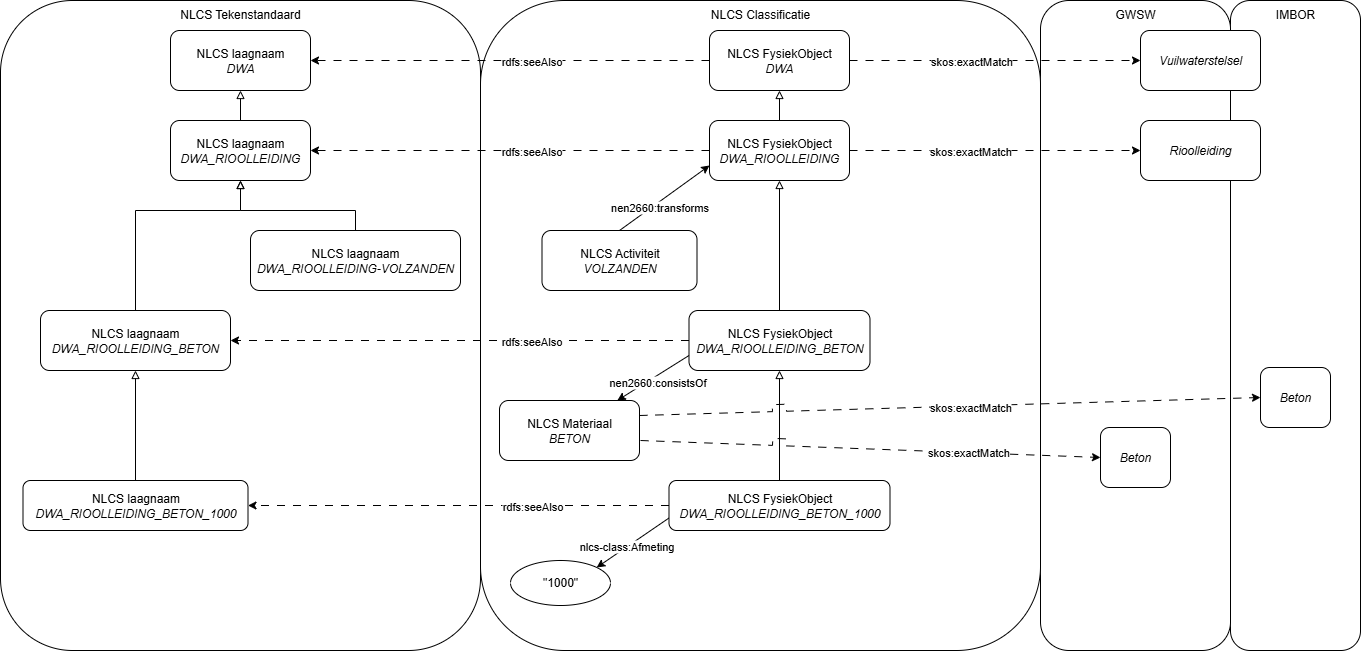

The diagram above was exported from draw.io. Its source (the exported page's mxGraphModel, read from the mxfile embedded in the PNG):
<mxGraphModel dx="2339" dy="1031" grid="1" gridSize="10" guides="1" tooltips="1" connect="1" arrows="1" fold="1" page="1" pageScale="1" pageWidth="850" pageHeight="1100" math="0" shadow="0">
  <root>
    <mxCell id="0" />
    <mxCell id="1" parent="0" />
    <mxCell id="g4_LSQxHM8NTxLbnwser-72" value="IMBOR" style="rounded=1;whiteSpace=wrap;html=1;verticalAlign=top;" parent="1" vertex="1">
      <mxGeometry x="1090" width="130" height="650" as="geometry" />
    </mxCell>
    <mxCell id="g4_LSQxHM8NTxLbnwser-62" value="GWSW" style="rounded=1;whiteSpace=wrap;html=1;verticalAlign=top;" parent="1" vertex="1">
      <mxGeometry x="900" width="190" height="650" as="geometry" />
    </mxCell>
    <mxCell id="g4_LSQxHM8NTxLbnwser-1" value="NLCS Tekenstandaard" style="rounded=1;whiteSpace=wrap;html=1;verticalAlign=top;" parent="1" vertex="1">
      <mxGeometry x="-140" width="480" height="650" as="geometry" />
    </mxCell>
    <mxCell id="g4_LSQxHM8NTxLbnwser-2" value="NLCS Classificatie" style="rounded=1;whiteSpace=wrap;html=1;verticalAlign=top;" parent="1" vertex="1">
      <mxGeometry x="340" width="560" height="650" as="geometry" />
    </mxCell>
    <mxCell id="g4_LSQxHM8NTxLbnwser-29" value="" style="edgeStyle=orthogonalEdgeStyle;rounded=0;orthogonalLoop=1;jettySize=auto;html=1;endArrow=block;endFill=0;" parent="1" source="g4_LSQxHM8NTxLbnwser-3" target="g4_LSQxHM8NTxLbnwser-28" edge="1">
      <mxGeometry relative="1" as="geometry" />
    </mxCell>
    <mxCell id="g4_LSQxHM8NTxLbnwser-3" value="NLCS laagnaam&lt;div&gt;&lt;i&gt;DWA_RIOOLLEIDING&lt;/i&gt;&lt;/div&gt;" style="rounded=1;whiteSpace=wrap;html=1;" parent="1" vertex="1">
      <mxGeometry x="30" y="120" width="140" height="60" as="geometry" />
    </mxCell>
    <mxCell id="g4_LSQxHM8NTxLbnwser-54" style="edgeStyle=orthogonalEdgeStyle;rounded=0;orthogonalLoop=1;jettySize=auto;html=1;endArrow=block;endFill=0;exitX=0.5;exitY=0;exitDx=0;exitDy=0;" parent="1" source="g4_LSQxHM8NTxLbnwser-4" edge="1">
      <mxGeometry relative="1" as="geometry">
        <mxPoint x="100" y="180" as="targetPoint" />
        <Array as="points">
          <mxPoint x="-5" y="210" />
          <mxPoint x="100" y="210" />
        </Array>
      </mxGeometry>
    </mxCell>
    <mxCell id="g4_LSQxHM8NTxLbnwser-4" value="NLCS laagnaam&lt;div&gt;&lt;i&gt;DWA_RIOOLLEIDING_BETON&lt;/i&gt;&lt;/div&gt;" style="rounded=1;whiteSpace=wrap;html=1;" parent="1" vertex="1">
      <mxGeometry x="-100" y="310" width="190" height="60" as="geometry" />
    </mxCell>
    <mxCell id="g4_LSQxHM8NTxLbnwser-7" style="edgeStyle=orthogonalEdgeStyle;rounded=0;orthogonalLoop=1;jettySize=auto;html=1;endArrow=block;endFill=0;" parent="1" source="g4_LSQxHM8NTxLbnwser-5" target="g4_LSQxHM8NTxLbnwser-4" edge="1">
      <mxGeometry relative="1" as="geometry" />
    </mxCell>
    <mxCell id="g4_LSQxHM8NTxLbnwser-5" value="NLCS laagnaam&lt;div&gt;&lt;i&gt;DWA_RIOOLLEIDING_BETON_1000&lt;/i&gt;&lt;/div&gt;" style="rounded=1;whiteSpace=wrap;html=1;" parent="1" vertex="1">
      <mxGeometry x="-117.5" y="480" width="225" height="50" as="geometry" />
    </mxCell>
    <mxCell id="g4_LSQxHM8NTxLbnwser-31" value="" style="edgeStyle=orthogonalEdgeStyle;rounded=0;orthogonalLoop=1;jettySize=auto;html=1;endArrow=block;endFill=0;" parent="1" source="g4_LSQxHM8NTxLbnwser-9" target="g4_LSQxHM8NTxLbnwser-30" edge="1">
      <mxGeometry relative="1" as="geometry" />
    </mxCell>
    <mxCell id="g4_LSQxHM8NTxLbnwser-55" style="edgeStyle=orthogonalEdgeStyle;rounded=0;orthogonalLoop=1;jettySize=auto;html=1;entryX=1;entryY=0.5;entryDx=0;entryDy=0;dashed=1;dashPattern=8 8;" parent="1" source="g4_LSQxHM8NTxLbnwser-9" target="g4_LSQxHM8NTxLbnwser-3" edge="1">
      <mxGeometry relative="1" as="geometry" />
    </mxCell>
    <mxCell id="g4_LSQxHM8NTxLbnwser-56" value="rdfs:seeAlso" style="edgeLabel;html=1;align=center;verticalAlign=middle;resizable=0;points=[];" parent="g4_LSQxHM8NTxLbnwser-55" vertex="1" connectable="0">
      <mxGeometry x="-0.0631" y="2" relative="1" as="geometry">
        <mxPoint x="8" y="-2" as="offset" />
      </mxGeometry>
    </mxCell>
    <mxCell id="g4_LSQxHM8NTxLbnwser-68" style="edgeStyle=orthogonalEdgeStyle;rounded=0;orthogonalLoop=1;jettySize=auto;html=1;entryX=0;entryY=0.5;entryDx=0;entryDy=0;dashed=1;dashPattern=8 8;" parent="1" source="g4_LSQxHM8NTxLbnwser-9" target="g4_LSQxHM8NTxLbnwser-65" edge="1">
      <mxGeometry relative="1" as="geometry" />
    </mxCell>
    <mxCell id="g4_LSQxHM8NTxLbnwser-70" value="skos:exactMatch" style="edgeLabel;html=1;align=center;verticalAlign=middle;resizable=0;points=[];" parent="g4_LSQxHM8NTxLbnwser-68" vertex="1" connectable="0">
      <mxGeometry x="-0.1844" relative="1" as="geometry">
        <mxPoint x="2" as="offset" />
      </mxGeometry>
    </mxCell>
    <mxCell id="g4_LSQxHM8NTxLbnwser-9" value="NLCS FysiekObject&lt;div&gt;&lt;i&gt;DWA_RIOOLLEIDING&lt;/i&gt;&lt;/div&gt;" style="rounded=1;whiteSpace=wrap;html=1;" parent="1" vertex="1">
      <mxGeometry x="569" y="120" width="140" height="60" as="geometry" />
    </mxCell>
    <mxCell id="g4_LSQxHM8NTxLbnwser-16" value="" style="edgeStyle=orthogonalEdgeStyle;rounded=0;orthogonalLoop=1;jettySize=auto;html=1;endArrow=block;endFill=0;" parent="1" source="g4_LSQxHM8NTxLbnwser-10" target="g4_LSQxHM8NTxLbnwser-9" edge="1">
      <mxGeometry relative="1" as="geometry" />
    </mxCell>
    <mxCell id="g4_LSQxHM8NTxLbnwser-57" style="edgeStyle=orthogonalEdgeStyle;rounded=0;orthogonalLoop=1;jettySize=auto;html=1;entryX=1;entryY=0.5;entryDx=0;entryDy=0;dashed=1;dashPattern=8 8;" parent="1" source="g4_LSQxHM8NTxLbnwser-10" target="g4_LSQxHM8NTxLbnwser-4" edge="1">
      <mxGeometry relative="1" as="geometry" />
    </mxCell>
    <mxCell id="g4_LSQxHM8NTxLbnwser-58" value="rdfs:seeAlso" style="edgeLabel;html=1;align=center;verticalAlign=middle;resizable=0;points=[];" parent="g4_LSQxHM8NTxLbnwser-57" vertex="1" connectable="0">
      <mxGeometry x="-0.5618" y="-2" relative="1" as="geometry">
        <mxPoint x="-58" y="2" as="offset" />
      </mxGeometry>
    </mxCell>
    <mxCell id="g4_LSQxHM8NTxLbnwser-10" value="NLCS FysiekObject&lt;div&gt;&lt;i&gt;DWA_RIOOLLEIDING_BETON&lt;/i&gt;&lt;/div&gt;" style="rounded=1;whiteSpace=wrap;html=1;" parent="1" vertex="1">
      <mxGeometry x="548.5" y="310" width="181" height="60" as="geometry" />
    </mxCell>
    <mxCell id="g4_LSQxHM8NTxLbnwser-14" style="edgeStyle=orthogonalEdgeStyle;rounded=0;orthogonalLoop=1;jettySize=auto;html=1;dashed=1;dashPattern=8 8;" parent="1" source="g4_LSQxHM8NTxLbnwser-11" target="g4_LSQxHM8NTxLbnwser-5" edge="1">
      <mxGeometry relative="1" as="geometry" />
    </mxCell>
    <mxCell id="g4_LSQxHM8NTxLbnwser-23" value="rdfs:seeAlso" style="edgeLabel;html=1;align=center;verticalAlign=middle;resizable=0;points=[];" parent="g4_LSQxHM8NTxLbnwser-14" vertex="1" connectable="0">
      <mxGeometry x="-0.3553" y="-3" relative="1" as="geometry">
        <mxPoint x="-2" y="3" as="offset" />
      </mxGeometry>
    </mxCell>
    <mxCell id="g4_LSQxHM8NTxLbnwser-20" value="" style="edgeStyle=orthogonalEdgeStyle;rounded=0;orthogonalLoop=1;jettySize=auto;html=1;endArrow=block;endFill=0;" parent="1" source="g4_LSQxHM8NTxLbnwser-11" target="g4_LSQxHM8NTxLbnwser-10" edge="1">
      <mxGeometry relative="1" as="geometry" />
    </mxCell>
    <mxCell id="g4_LSQxHM8NTxLbnwser-60" style="rounded=0;orthogonalLoop=1;jettySize=auto;html=1;exitX=0;exitY=0.75;exitDx=0;exitDy=0;entryX=1;entryY=0;entryDx=0;entryDy=0;" parent="1" source="g4_LSQxHM8NTxLbnwser-11" target="g4_LSQxHM8NTxLbnwser-59" edge="1">
      <mxGeometry relative="1" as="geometry" />
    </mxCell>
    <mxCell id="g4_LSQxHM8NTxLbnwser-61" value="nlcs-class:Afmeting" style="edgeLabel;html=1;align=center;verticalAlign=middle;resizable=0;points=[];" parent="g4_LSQxHM8NTxLbnwser-60" vertex="1" connectable="0">
      <mxGeometry x="0.1672" y="-1" relative="1" as="geometry">
        <mxPoint as="offset" />
      </mxGeometry>
    </mxCell>
    <mxCell id="g4_LSQxHM8NTxLbnwser-11" value="NLCS FysiekObject&lt;div&gt;&lt;i&gt;DWA_RIOOLLEIDING_BETON_1000&lt;/i&gt;&lt;/div&gt;" style="rounded=1;whiteSpace=wrap;html=1;" parent="1" vertex="1">
      <mxGeometry x="528.5" y="480" width="221" height="50" as="geometry" />
    </mxCell>
    <mxCell id="g4_LSQxHM8NTxLbnwser-19" value="" style="rounded=0;orthogonalLoop=1;jettySize=auto;html=1;exitX=0;exitY=0.75;exitDx=0;exitDy=0;" parent="1" source="g4_LSQxHM8NTxLbnwser-10" target="g4_LSQxHM8NTxLbnwser-12" edge="1">
      <mxGeometry relative="1" as="geometry" />
    </mxCell>
    <mxCell id="g4_LSQxHM8NTxLbnwser-21" value="nen2660:consistsOf" style="edgeLabel;html=1;align=center;verticalAlign=middle;resizable=0;points=[];" parent="g4_LSQxHM8NTxLbnwser-19" vertex="1" connectable="0">
      <mxGeometry x="-0.24" y="3" relative="1" as="geometry">
        <mxPoint x="-6" y="6" as="offset" />
      </mxGeometry>
    </mxCell>
    <mxCell id="g4_LSQxHM8NTxLbnwser-66" style="rounded=0;orthogonalLoop=1;jettySize=auto;html=1;entryX=0;entryY=0.5;entryDx=0;entryDy=0;jumpStyle=sharp;dashed=1;dashPattern=8 8;jumpSize=14;" parent="1" target="g4_LSQxHM8NTxLbnwser-64" edge="1">
      <mxGeometry relative="1" as="geometry">
        <mxPoint x="500" y="440" as="sourcePoint" />
      </mxGeometry>
    </mxCell>
    <mxCell id="g4_LSQxHM8NTxLbnwser-67" value="skos:exactMatch" style="edgeLabel;html=1;align=center;verticalAlign=middle;resizable=0;points=[];" parent="g4_LSQxHM8NTxLbnwser-66" vertex="1" connectable="0">
      <mxGeometry x="0.3708" y="-4" relative="1" as="geometry">
        <mxPoint x="12" y="-4" as="offset" />
      </mxGeometry>
    </mxCell>
    <mxCell id="g4_LSQxHM8NTxLbnwser-75" style="rounded=0;orthogonalLoop=1;jettySize=auto;html=1;exitX=1;exitY=0.25;exitDx=0;exitDy=0;entryX=0;entryY=0.5;entryDx=0;entryDy=0;jumpStyle=sharp;jumpSize=14;dashed=1;dashPattern=8 8;" parent="1" source="g4_LSQxHM8NTxLbnwser-12" target="g4_LSQxHM8NTxLbnwser-73" edge="1">
      <mxGeometry relative="1" as="geometry" />
    </mxCell>
    <mxCell id="g4_LSQxHM8NTxLbnwser-76" value="skos:exactMatch" style="edgeLabel;html=1;align=center;verticalAlign=middle;resizable=0;points=[];" parent="g4_LSQxHM8NTxLbnwser-75" vertex="1" connectable="0">
      <mxGeometry x="-0.0187" y="1" relative="1" as="geometry">
        <mxPoint x="26" y="1" as="offset" />
      </mxGeometry>
    </mxCell>
    <mxCell id="g4_LSQxHM8NTxLbnwser-12" value="NLCS Materiaal&lt;div&gt;&lt;i&gt;BETON&lt;/i&gt;&lt;/div&gt;" style="rounded=1;whiteSpace=wrap;html=1;" parent="1" vertex="1">
      <mxGeometry x="359" y="400" width="140" height="60" as="geometry" />
    </mxCell>
    <mxCell id="g4_LSQxHM8NTxLbnwser-28" value="NLCS laagnaam&lt;div&gt;&lt;i&gt;DWA&lt;/i&gt;&lt;/div&gt;" style="rounded=1;whiteSpace=wrap;html=1;" parent="1" vertex="1">
      <mxGeometry x="30" y="30" width="140" height="60" as="geometry" />
    </mxCell>
    <mxCell id="g4_LSQxHM8NTxLbnwser-36" style="edgeStyle=orthogonalEdgeStyle;rounded=0;orthogonalLoop=1;jettySize=auto;html=1;entryX=1;entryY=0.5;entryDx=0;entryDy=0;dashed=1;dashPattern=8 8;" parent="1" source="g4_LSQxHM8NTxLbnwser-30" target="g4_LSQxHM8NTxLbnwser-28" edge="1">
      <mxGeometry relative="1" as="geometry" />
    </mxCell>
    <mxCell id="g4_LSQxHM8NTxLbnwser-39" value="rdfs:seeAlso" style="edgeLabel;html=1;align=center;verticalAlign=middle;resizable=0;points=[];" parent="g4_LSQxHM8NTxLbnwser-36" vertex="1" connectable="0">
      <mxGeometry x="0.0024" relative="1" as="geometry">
        <mxPoint x="21" as="offset" />
      </mxGeometry>
    </mxCell>
    <mxCell id="g4_LSQxHM8NTxLbnwser-69" style="edgeStyle=orthogonalEdgeStyle;rounded=0;orthogonalLoop=1;jettySize=auto;html=1;entryX=0;entryY=0.5;entryDx=0;entryDy=0;dashed=1;dashPattern=8 8;" parent="1" source="g4_LSQxHM8NTxLbnwser-30" target="g4_LSQxHM8NTxLbnwser-63" edge="1">
      <mxGeometry relative="1" as="geometry" />
    </mxCell>
    <mxCell id="g4_LSQxHM8NTxLbnwser-71" value="skos:exactMatch" style="edgeLabel;html=1;align=center;verticalAlign=middle;resizable=0;points=[];" parent="g4_LSQxHM8NTxLbnwser-69" vertex="1" connectable="0">
      <mxGeometry x="-0.1411" y="-2" relative="1" as="geometry">
        <mxPoint x="-3" y="-2" as="offset" />
      </mxGeometry>
    </mxCell>
    <mxCell id="g4_LSQxHM8NTxLbnwser-30" value="NLCS FysiekObject&lt;div&gt;&lt;i&gt;DWA&lt;/i&gt;&lt;/div&gt;" style="rounded=1;whiteSpace=wrap;html=1;" parent="1" vertex="1">
      <mxGeometry x="569" y="30" width="140" height="60" as="geometry" />
    </mxCell>
    <mxCell id="g4_LSQxHM8NTxLbnwser-53" style="edgeStyle=orthogonalEdgeStyle;rounded=0;orthogonalLoop=1;jettySize=auto;html=1;endArrow=block;endFill=0;exitX=0.5;exitY=0;exitDx=0;exitDy=0;" parent="1" source="g4_LSQxHM8NTxLbnwser-41" target="g4_LSQxHM8NTxLbnwser-3" edge="1">
      <mxGeometry relative="1" as="geometry">
        <Array as="points">
          <mxPoint x="215" y="210" />
          <mxPoint x="100" y="210" />
        </Array>
      </mxGeometry>
    </mxCell>
    <mxCell id="g4_LSQxHM8NTxLbnwser-41" value="NLCS laagnaam&lt;div&gt;&lt;i&gt;DWA_RIOOLLEIDING-VOLZANDEN&lt;/i&gt;&lt;/div&gt;" style="rounded=1;whiteSpace=wrap;html=1;" parent="1" vertex="1">
      <mxGeometry x="110" y="230" width="210" height="60" as="geometry" />
    </mxCell>
    <mxCell id="g4_LSQxHM8NTxLbnwser-47" value="" style="rounded=0;orthogonalLoop=1;jettySize=auto;html=1;entryX=0;entryY=0.75;entryDx=0;entryDy=0;exitX=0.5;exitY=0;exitDx=0;exitDy=0;" parent="1" source="g4_LSQxHM8NTxLbnwser-46" target="g4_LSQxHM8NTxLbnwser-9" edge="1">
      <mxGeometry relative="1" as="geometry">
        <mxPoint x="530" y="190" as="targetPoint" />
      </mxGeometry>
    </mxCell>
    <mxCell id="g4_LSQxHM8NTxLbnwser-49" value="nen2660:transforms" style="edgeLabel;html=1;align=center;verticalAlign=middle;resizable=0;points=[];" parent="g4_LSQxHM8NTxLbnwser-47" vertex="1" connectable="0">
      <mxGeometry x="-0.13" relative="1" as="geometry">
        <mxPoint y="5" as="offset" />
      </mxGeometry>
    </mxCell>
    <mxCell id="g4_LSQxHM8NTxLbnwser-46" value="NLCS Activiteit&lt;div&gt;&lt;i style=&quot;background-color: transparent; color: light-dark(rgb(0, 0, 0), rgb(255, 255, 255));&quot;&gt;VOLZANDEN&lt;/i&gt;&lt;/div&gt;" style="rounded=1;whiteSpace=wrap;html=1;" parent="1" vertex="1">
      <mxGeometry x="401.5" y="230" width="155" height="60" as="geometry" />
    </mxCell>
    <mxCell id="g4_LSQxHM8NTxLbnwser-59" value="&quot;1000&quot;" style="ellipse;whiteSpace=wrap;html=1;" parent="1" vertex="1">
      <mxGeometry x="370" y="560" width="100" height="45" as="geometry" />
    </mxCell>
    <mxCell id="g4_LSQxHM8NTxLbnwser-63" value="&lt;i&gt;Vuilwaterstelsel&lt;/i&gt;" style="rounded=1;whiteSpace=wrap;html=1;" parent="1" vertex="1">
      <mxGeometry x="1000" y="30" width="120" height="60" as="geometry" />
    </mxCell>
    <mxCell id="g4_LSQxHM8NTxLbnwser-64" value="&lt;i&gt;Beton&lt;/i&gt;" style="rounded=1;whiteSpace=wrap;html=1;" parent="1" vertex="1">
      <mxGeometry x="960" y="427" width="70" height="60" as="geometry" />
    </mxCell>
    <mxCell id="g4_LSQxHM8NTxLbnwser-65" value="&lt;i&gt;Rioolleiding&lt;/i&gt;" style="rounded=1;whiteSpace=wrap;html=1;" parent="1" vertex="1">
      <mxGeometry x="1000" y="120" width="120" height="60" as="geometry" />
    </mxCell>
    <mxCell id="g4_LSQxHM8NTxLbnwser-73" value="&lt;i&gt;Beton&lt;/i&gt;" style="rounded=1;whiteSpace=wrap;html=1;" parent="1" vertex="1">
      <mxGeometry x="1120" y="367" width="70" height="60" as="geometry" />
    </mxCell>
  </root>
</mxGraphModel>